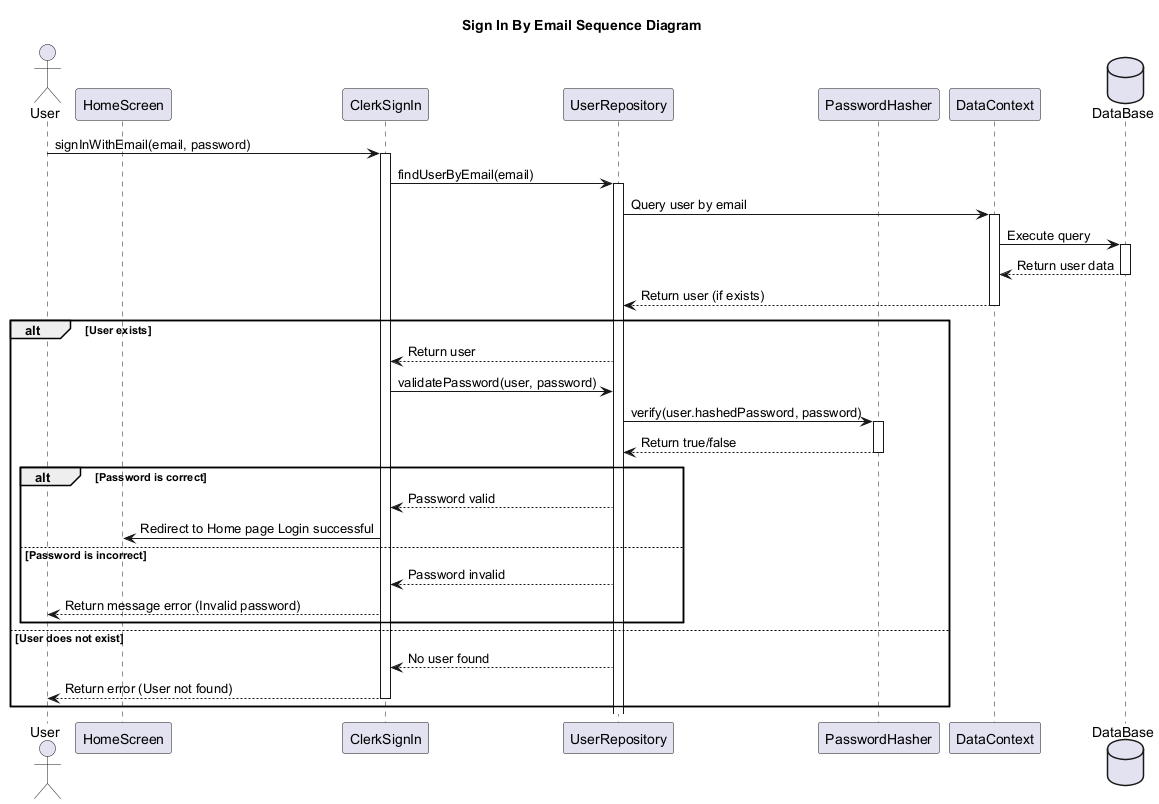

The diagram above was rendered by PlantUML. Its source (embedded in the PNG):
@startuml SignInByEmailSequenceDiagram
skinparam classAttributeIconSize 0
Title Sign In By Email Sequence Diagram
'Character	Visibility
'-			private
'#			protected
'~			package private
'+			public

'Extension	<|--	Quan hệ mở rộng từ (là extends hoặc implements nhưng ko có annotations trong code)
'Composition	*--	 Quan hệ gắn kết chặt chẽ : part - of
'Aggregation	o--	Quan hệ liên kết giữa hai thực thể : use, has

' Include các file vào trong file để sử dụng'
    actor "User" as U
        participant "HomeScreen" as HomePage
    participant "ClerkSignIn" as CS
    participant "UserRepository" as UR
    participant "PasswordHasher" as PH
    participant "DataContext" as DTCT
    database "DataBase" as DB

    U -> CS : signInWithEmail(email, password)
    activate CS
    CS -> UR : findUserByEmail(email)
    activate UR
    UR -> DTCT : Query user by email
    activate DTCT
    DTCT -> DB : Execute query 
    activate DB
    DB --> DTCT : Return user data
    deactivate DB
    DTCT --> UR : Return user (if exists)
    deactivate DTCT

    alt User exists
        UR --> CS : Return user
        CS -> UR : validatePassword(user, password)
        UR -> PH : verify(user.hashedPassword, password)
        activate PH
        PH --> UR : Return true/false
        deactivate PH
        alt Password is correct
            UR --> CS : Password valid
            CS -> HomePage : Redirect to Home page Login successful
        else Password is incorrect
            UR --> CS : Password invalid
            CS --> U : Return message error (Invalid password)
        end
    else User does not exist
        UR --> CS : No user found
        CS --> U : Return error (User not found)
        deactivate CS
    end
    deactivate CS

@enduml